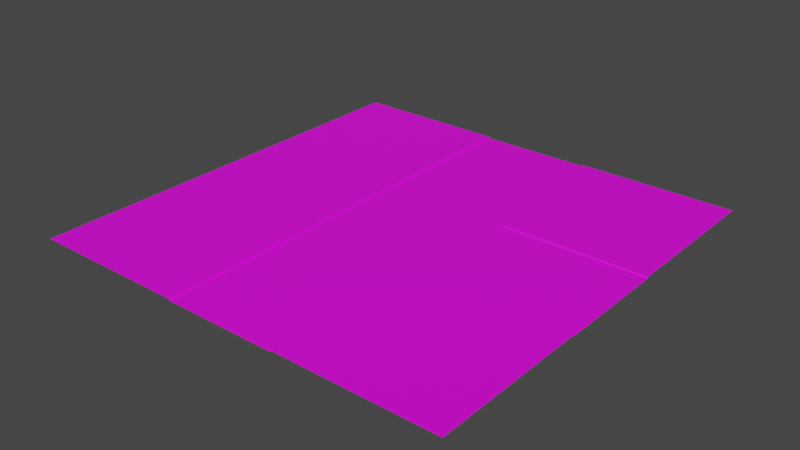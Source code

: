 # Source: RT.blend  (saved by Blender 2.93.21; exported with 4.5.12 LTS)
import bpy
from mathutils import Matrix  # noqa: F401  (used for matrix-valued properties, if any)

bpy.ops.wm.read_factory_settings(use_empty=True)
scene = bpy.context.scene
scene.name = 'Scene'

# ---- collections
col_collection = bpy.data.collections.new('Collection'); scene.collection.children.link(col_collection)

# ---- images (referenced by path relative to the original .blend; pixels are not part of the script)
import os
ASSET_DIR = os.environ.get("B2B_ASSET_DIR", "")  # directory of the original .blend (textures are referenced by path, not embedded)
HERE = os.path.dirname(os.path.abspath(__file__))  # packed textures are extracted next to this script under _unpacked/

def load_image(name, relpath, width, height, colorspace="sRGB"):
    """Load a texture the original file referenced (path relative to the .blend, or extracted next to this script)."""
    p = next((c for c in (os.path.join(HERE, relpath), os.path.join(ASSET_DIR, relpath)) if relpath and os.path.exists(c)), "")
    if p:
        img = bpy.data.images.load(p, check_existing=True)
        img.name = name
    else:  # same state as the original file: an image datablock whose file is absent (Cycles renders it pink)
        img = bpy.data.images.new(name, width, height)
        img.source = "FILE"
        img.filepath = "//" + (relpath or name)
    img.colorspace_settings.name = colorspace
    return img
img_8x8_png_012 = load_image('8x8.png.012', '8x8.png', 1024, 1024, 'sRGB')

# ---- materials (node trees are filled in below, after node groups)
mat_material_013 = bpy.data.materials.new('Material.013')
mat_material_013.use_transparent_shadow = False

# ---- material node trees
mat_material_013.use_nodes = True; mat_material_013.node_tree.nodes.clear()
_N = mat_material_013.node_tree.nodes; _L = mat_material_013.node_tree.links
n0 = _N.new('ShaderNodeBsdfPrincipled'); n0.name = 'Principled BSDF'; n0.location = (10, 300)
n0.distribution = 'GGX'
n0.subsurface_method = 'BURLEY'
n0.inputs[3].default_value = 1.45
n0.inputs[27].default_value = (0.0, 0.0, 0.0, 1.0)
n0.inputs[28].default_value = 1.0
n1 = _N.new('ShaderNodeOutputMaterial'); n1.name = 'Material Output'; n1.location = (300, 300)
n2 = _N.new('ShaderNodeTexImage'); n2.name = 'Image Texture'; n2.location = (-344, 227)
n2.image = img_8x8_png_012
n2.interpolation = 'Closest'
_L.new(n0.outputs[0], n1.inputs[0])
_L.new(n2.outputs[0], n0.inputs[0])
n1.is_active_output = True

# ---- world
world_world = bpy.data.worlds.new('World'); scene.world = world_world
world_world.use_nodes = True; world_world.node_tree.nodes.clear()
_N = world_world.node_tree.nodes; _L = world_world.node_tree.links
n0 = _N.new('ShaderNodeOutputWorld'); n0.name = 'World Output'; n0.location = (300, 300)
n1 = _N.new('ShaderNodeBackground'); n1.name = 'Background'; n1.location = (10, 300)
n1.inputs[0].default_value = (0.05088, 0.05088, 0.05088, 1.0)
_L.new(n1.outputs[0], n0.inputs[0])
n0.is_active_output = True
world_world.color = (0.05088, 0.05088, 0.05088)
world_world.use_sun_shadow = False
world_world.sun_shadow_jitter_overblur = 0.0

# ---- meshes
me_plane_012 = bpy.data.meshes.new('Plane.012')
me_plane_012.from_pydata([(32.0, -8.4, -0.2), (32.0, 8.4, -0.2), (32.0, -0.1, -0.2), (32.0, -3.9, -0.2), (32.0, 3.9, -0.2), (32.0, 0.09999, -0.2), (32.0, -4.1, -0.2), (32.0, 4.1, -0.2), (32.0, 7.9, -0.2), (32.0, -7.9, -0.2), (32.0, -0.3, -0.2), (32.0, 0.3, -0.2), (32.0, -7.7, -0.2), (32.0, 7.7, -0.2), (32.0, -8.5, 0.0), (32.0, 8.5, 0.0), (11.0, 8.4, -0.2), (11.0, 7.9, -0.2), (11.0, 7.7, -0.2), (11.0, 8.5, 0.0), (14.0, -8.4, -0.2), (14.0, -8.5, 0.0), (14.0, 8.4, -0.2), (14.0, 7.9, -0.2), (14.0, -7.9, -0.2), (14.0, -7.7, -0.2), (14.0, 7.7, -0.2), (14.0, 8.5, 0.0), (15.0, 8.4, -0.2), (15.0, -8.5, 0.0), (15.0, -8.4, -0.2), (11.0, 7.412, -0.2), (11.0, 6.424, -0.2), (11.0, 5.435, -0.2), (11.0, 4.447, -0.2), (11.0, 3.459, -0.2), (11.0, 2.471, -0.2), (11.0, 1.482, -0.2), (11.0, 0.4941, -0.2), (11.0, -0.4941, -0.2), (11.0, -1.482, -0.2), (11.0, -2.471, -0.2), (11.0, -3.459, -0.2), (11.0, -4.447, -0.2), (11.0, -5.435, -0.2), (11.0, -6.424, -0.2), (11.0, -7.412, -0.2), (14.0, 7.412, -0.2), (14.0, 6.424, -0.2), (14.0, 5.435, -0.2), (14.0, 4.447, -0.2), (14.0, 3.459, -0.2), (14.0, 2.471, -0.2), (14.0, 1.482, -0.2), (14.0, 0.4941, -0.2), (14.0, -0.4941, -0.2), (14.0, -1.482, -0.2), (14.0, -2.471, -0.2), (14.0, -3.459, -0.2), (14.0, -4.447, -0.2), (14.0, -5.435, -0.2), (14.0, -6.424, -0.2), (14.0, -7.412, -0.2), (15.0, 7.9, -0.2), (15.0, -7.9, -0.2), (15.0, -7.7, -0.2), (15.0, 7.7, -0.2), (15.0, 8.5, 0.0), (15.5, -8.4, -0.2), (15.5, -8.5, 0.0), (15.5, -4.1, -0.2), (15.5, -7.9, -0.2), (15.5, 0.09998, -0.2), (15.5, 7.9, -0.2), (15.5, -7.7, -0.2), (15.5, 4.1, -0.2), (15.5, -0.3, -0.2), (15.5, 0.3, -0.2), (15.5, 3.9, -0.2), (15.5, -3.9, -0.2), (15.5, -0.1, -0.2), (15.5, 8.4, -0.2), (15.5, 7.7, -0.2), (15.5, 8.5, 0.0), (8.4, 32.0, -0.2), (-8.4, 32.0, -0.2), (0.1, 32.0, -0.2), (3.9, 32.0, -0.2), (-3.9, 32.0, -0.2), (-0.1, 32.0, -0.2), (4.1, 32.0, -0.2), (-4.1, 32.0, -0.2), (-7.9, 32.0, -0.2), (7.9, 32.0, -0.2), (0.3, 32.0, -0.2), (-0.3, 32.0, -0.2), (7.7, 32.0, -0.2), (-7.7, 32.0, -0.2), (8.5, 32.0, 0.0), (-8.5, 32.0, 0.0), (-8.4, 11.0, -0.2), (-7.9, 11.0, -0.2), (-7.7, 11.0, -0.2), (-8.5, 11.0, 0.0), (8.4, 14.0, -0.2), (8.5, 14.0, 0.0), (-8.4, 14.0, -0.2), (-7.9, 14.0, -0.2), (7.9, 14.0, -0.2), (7.7, 14.0, -0.2), (-7.7, 14.0, -0.2), (-8.5, 14.0, 0.0), (-8.4, 15.0, -0.2), (8.5, 15.0, 0.0), (8.4, 15.0, -0.2), (-7.412, 11.0, -0.2), (-6.424, 11.0, -0.2), (-5.435, 11.0, -0.2), (-4.447, 11.0, -0.2), (-3.459, 11.0, -0.2), (-2.471, 11.0, -0.2), (-1.482, 11.0, -0.2), (-0.4941, 11.0, -0.2), (0.4941, 11.0, -0.2), (1.482, 11.0, -0.2), (2.471, 11.0, -0.2), (3.459, 11.0, -0.2), (4.447, 11.0, -0.2), (5.435, 11.0, -0.2), (6.424, 11.0, -0.2), (7.412, 11.0, -0.2), (-7.412, 14.0, -0.2), (-6.424, 14.0, -0.2), (-5.435, 14.0, -0.2), (-4.447, 14.0, -0.2), (-3.459, 14.0, -0.2), (-2.471, 14.0, -0.2), (-1.482, 14.0, -0.2), (-0.4941, 14.0, -0.2), (0.4941, 14.0, -0.2), (1.482, 14.0, -0.2), (2.471, 14.0, -0.2), (3.459, 14.0, -0.2), (4.447, 14.0, -0.2), (5.435, 14.0, -0.2), (6.424, 14.0, -0.2), (7.412, 14.0, -0.2), (-7.9, 15.0, -0.2), (7.9, 15.0, -0.2), (7.7, 15.0, -0.2), (-7.7, 15.0, -0.2), (-8.5, 15.0, 0.0), (8.4, 15.5, -0.2), (8.5, 15.5, 0.0), (4.1, 15.5, -0.2), (7.9, 15.5, -0.2), (-0.09999, 15.5, -0.2), (-7.9, 15.5, -0.2), (7.7, 15.5, -0.2), (-4.1, 15.5, -0.2), (0.3, 15.5, -0.2), (-0.3, 15.5, -0.2), (-3.9, 15.5, -0.2), (3.9, 15.5, -0.2), (0.1, 15.5, -0.2), (-8.4, 15.5, -0.2), (-7.7, 15.5, -0.2), (-8.5, 15.5, 0.0), (-8.4, -32.0, -0.2), (8.4, -32.0, -0.2), (-0.09993, -32.0, -0.2), (-3.9, -32.0, -0.2), (3.9, -32.0, -0.2), (0.1001, -32.0, -0.2), (-4.1, -32.0, -0.2), (4.1, -32.0, -0.2), (7.9, -32.0, -0.2), (-7.9, -32.0, -0.2), (-0.2999, -32.0, -0.2), (0.3001, -32.0, -0.2), (-7.7, -32.0, -0.2), (7.7, -32.0, -0.2), (-8.5, -32.0, 0.0), (8.5, -32.0, 0.0), (-8.4, -11.0, -0.2), (8.4, -11.0, -0.2), (7.9, -11.0, -0.2), (7.7, -11.0, -0.2), (-8.5, -11.0, 0.0), (8.5, -11.0, 0.0), (-8.4, -14.0, -0.2), (-8.5, -14.0, 0.0), (8.4, -14.0, -0.2), (7.9, -14.0, -0.2), (-7.9, -14.0, -0.2), (-7.7, -14.0, -0.2), (7.7, -14.0, -0.2), (8.5, -14.0, 0.0), (8.4, -15.0, -0.2), (-8.5, -15.0, 0.0), (-8.4, -15.0, -0.2), (7.412, -11.0, -0.2), (6.424, -11.0, -0.2), (5.435, -11.0, -0.2), (4.447, -11.0, -0.2), (3.459, -11.0, -0.2), (2.471, -11.0, -0.2), (1.482, -11.0, -0.2), (0.4941, -11.0, -0.2), (-0.4941, -11.0, -0.2), (-1.482, -11.0, -0.2), (-2.471, -11.0, -0.2), (-3.459, -11.0, -0.2), (-4.447, -11.0, -0.2), (-5.435, -11.0, -0.2), (-6.424, -11.0, -0.2), (-7.412, -11.0, -0.2), (7.412, -14.0, -0.2), (6.424, -14.0, -0.2), (5.435, -14.0, -0.2), (4.447, -14.0, -0.2), (3.459, -14.0, -0.2), (2.471, -14.0, -0.2), (1.482, -14.0, -0.2), (0.4941, -14.0, -0.2), (-0.4941, -14.0, -0.2), (-1.482, -14.0, -0.2), (-2.471, -14.0, -0.2), (-3.459, -14.0, -0.2), (-4.447, -14.0, -0.2), (-5.435, -14.0, -0.2), (-6.424, -14.0, -0.2), (-7.412, -14.0, -0.2), (7.9, -15.0, -0.2), (-7.9, -15.0, -0.2), (-7.7, -15.0, -0.2), (7.7, -15.0, -0.2), (8.5, -15.0, 0.0), (-8.4, -15.5, -0.2), (-8.5, -15.5, 0.0), (-4.1, -15.5, -0.2), (-7.9, -15.5, -0.2), (0.1, -15.5, -0.2), (7.9, -15.5, -0.2), (-7.7, -15.5, -0.2), (4.1, -15.5, -0.2), (-0.3, -15.5, -0.2), (0.3, -15.5, -0.2), (3.9, -15.5, -0.2), (-3.9, -15.5, -0.2), (-0.09998, -15.5, -0.2), (8.4, -15.5, -0.2), (7.7, -15.5, -0.2), (8.5, -15.5, 0.0), (8.45, -10.49, -0.2), (7.96, -10.4, -0.2), (7.763, -10.36, -0.2), (8.548, -10.51, 0.0), (8.598, -10.01, -0.2), (8.136, -9.814, -0.2), (7.951, -9.737, -0.2), (8.69, -10.04, 0.0), (8.838, -9.556, -0.2), (8.422, -9.278, -0.2), (8.256, -9.167, -0.2), (8.921, -9.611, 0.0), (9.162, -9.162, -0.2), (8.808, -8.808, -0.2), (8.667, -8.667, -0.2), (9.232, -9.232, 0.0), (9.556, -8.838, -0.2), (9.278, -8.422, -0.2), (9.167, -8.256, -0.2), (9.611, -8.921, 0.0), (10.01, -8.598, -0.2), (9.814, -8.136, -0.2), (9.737, -7.951, -0.2), (10.04, -8.69, 0.0), (10.49, -8.45, -0.2), (10.4, -7.96, -0.2), (10.36, -7.763, -0.2), (10.51, -8.548, 0.0), (11.0, -8.4, -0.2), (11.0, -7.9, -0.2), (11.0, -7.7, -0.2), (11.0, -8.5, 0.0), (-32.0, 32.0, 0.0), (-7.7, -11.0, -0.2), (-7.9, -11.0, -0.2), (-32.0, -32.0, 0.0), (10.49, 8.45, -0.2), (10.4, 7.96, -0.2), (10.36, 7.763, -0.2), (10.51, 8.548, 0.0), (10.01, 8.598, -0.2), (9.814, 8.136, -0.2), (9.737, 7.951, -0.2), (10.04, 8.69, 0.0), (9.556, 8.838, -0.2), (9.278, 8.422, -0.2), (9.167, 8.256, -0.2), (9.611, 8.921, 0.0), (9.162, 9.161, -0.2), (8.808, 8.808, -0.2), (8.667, 8.667, -0.2), (9.232, 9.232, 0.0), (8.838, 9.555, -0.2), (8.422, 9.278, -0.2), (8.256, 9.167, -0.2), (8.921, 9.611, 0.0), (8.598, 10.0, -0.2), (8.136, 9.814, -0.2), (7.951, 9.737, -0.2), (8.69, 10.04, 0.0), (8.45, 10.49, -0.2), (7.96, 10.4, -0.2), (7.763, 10.36, -0.2), (8.548, 10.51, 0.0), (8.4, 11.0, -0.2), (7.9, 11.0, -0.2), (7.7, 11.0, -0.2), (8.5, 11.0, 0.0), (32.0, -32.0, 0.0), (32.0, 32.0, 0.0)], [], [(81, 1, 15, 83), (20, 282, 285, 21), (68, 30, 29, 69), (63, 28, 22, 23), (66, 63, 23, 26), (30, 64, 24, 20), (64, 65, 25, 24), (25, 65, 66, 26), (30, 20, 21, 29), (16, 22, 27, 19), (46, 282, 20, 62), (16, 31, 47, 22), (31, 32, 48, 47), (32, 33, 49, 48), (33, 34, 50, 49), (34, 35, 51, 50), (35, 36, 52, 51), (36, 37, 53, 52), (37, 38, 54, 53), (38, 39, 55, 54), (39, 40, 56, 55), (40, 41, 57, 56), (41, 42, 58, 57), (42, 43, 59, 58), (43, 44, 60, 59), (44, 45, 61, 60), (45, 46, 62, 61), (68, 81, 28, 30), (22, 28, 67, 27), (8, 1, 81, 73), (10, 2, 80, 76), (2, 5, 72, 80), (9, 12, 74, 71), (4, 7, 75, 78), (3, 10, 76, 79), (5, 11, 77, 72), (13, 8, 73, 82), (11, 4, 78, 77), (7, 13, 82, 75), (0, 9, 71, 68), (12, 6, 70, 74), (0, 68, 69, 14), (6, 3, 79, 70), (28, 81, 83, 67), (165, 85, 99, 167), (104, 318, 321, 105), (152, 114, 113, 153), (147, 112, 106, 107), (150, 147, 107, 110), (114, 148, 108, 104), (148, 149, 109, 108), (109, 149, 150, 110), (114, 104, 105, 113), (100, 106, 111, 103), (130, 318, 104, 146), (100, 115, 131, 106), (115, 116, 132, 131), (116, 117, 133, 132), (117, 118, 134, 133), (118, 119, 135, 134), (119, 120, 136, 135), (120, 121, 137, 136), (121, 122, 138, 137), (122, 123, 139, 138), (123, 124, 140, 139), (124, 125, 141, 140), (125, 126, 142, 141), (126, 127, 143, 142), (127, 128, 144, 143), (128, 129, 145, 144), (129, 130, 146, 145), (152, 165, 112, 114), (106, 112, 151, 111), (92, 85, 165, 157), (94, 86, 164, 160), (86, 89, 156, 164), (93, 96, 158, 155), (88, 91, 159, 162), (87, 94, 160, 163), (89, 95, 161, 156), (97, 92, 157, 166), (95, 88, 162, 161), (91, 97, 166, 159), (84, 93, 155, 152), (96, 90, 154, 158), (84, 152, 153, 98), (90, 87, 163, 154), (112, 165, 167, 151), (251, 169, 183, 253), (190, 184, 188, 191), (238, 200, 199, 239), (233, 198, 192, 193), (236, 233, 193, 196), (200, 234, 194, 190), (234, 235, 195, 194), (195, 235, 236, 196), (200, 190, 191, 199), (185, 192, 197, 189), (216, 184, 190, 232), (185, 201, 217, 192), (201, 202, 218, 217), (202, 203, 219, 218), (203, 204, 220, 219), (204, 205, 221, 220), (205, 206, 222, 221), (206, 207, 223, 222), (207, 208, 224, 223), (208, 209, 225, 224), (209, 210, 226, 225), (210, 211, 227, 226), (211, 212, 228, 227), (212, 213, 229, 228), (213, 214, 230, 229), (214, 215, 231, 230), (215, 216, 232, 231), (238, 251, 198, 200), (192, 198, 237, 197), (176, 169, 251, 243), (178, 170, 250, 246), (170, 173, 242, 250), (177, 180, 244, 241), (172, 175, 245, 248), (171, 178, 246, 249), (173, 179, 247, 242), (181, 176, 243, 252), (179, 172, 248, 247), (175, 181, 252, 245), (168, 177, 241, 238), (180, 174, 240, 244), (168, 238, 239, 182), (174, 171, 249, 240), (198, 251, 253, 237), (186, 255, 256, 187), (185, 189, 257, 254), (185, 186, 255, 254), (255, 259, 260, 256), (254, 257, 261, 258), (254, 255, 259, 258), (259, 263, 264, 260), (258, 261, 265, 262), (258, 259, 263, 262), (263, 267, 268, 264), (262, 265, 269, 266), (262, 263, 267, 266), (267, 271, 272, 268), (266, 269, 273, 270), (266, 267, 271, 270), (271, 275, 276, 272), (270, 273, 277, 274), (270, 271, 275, 274), (275, 279, 280, 276), (274, 277, 281, 278), (274, 275, 279, 278), (279, 283, 284, 280), (278, 281, 285, 282), (278, 279, 283, 282), (100, 103, 188, 184), (187, 256, 260, 264, 268, 272, 276, 280, 284, 18, 292, 296, 300, 304, 308, 312, 316, 320), (199, 191, 188, 103, 111, 151, 167, 99, 286, 289, 182, 239), (100, 101, 288, 184), (187, 320, 102, 287), (101, 288, 287, 102), (17, 291, 292, 18), (16, 19, 293, 290), (16, 17, 291, 290), (291, 295, 296, 292), (290, 293, 297, 294), (290, 291, 295, 294), (295, 299, 300, 296), (294, 297, 301, 298), (294, 295, 299, 298), (299, 303, 304, 300), (298, 301, 305, 302), (298, 299, 303, 302), (303, 307, 308, 304), (302, 305, 309, 306), (302, 303, 307, 306), (307, 311, 312, 308), (306, 309, 313, 310), (306, 307, 311, 310), (311, 315, 316, 312), (310, 313, 317, 314), (310, 311, 315, 314), (315, 319, 320, 316), (314, 317, 321, 318), (314, 315, 319, 318), (21, 285, 281, 277, 273, 269, 265, 261, 257, 189, 197, 237, 253, 183, 322, 14, 69, 29), (105, 321, 317, 313, 309, 305, 301, 297, 293, 19, 27, 67, 83, 15, 323, 98, 153, 113)])
_uv = me_plane_012.uv_layers.new(name='UVMap')
_uv.uv.foreach_set('vector', [0.6869, 0.4411, 0.6869, 0.4411, 0.6869, 0.4411, 0.6869, 0.4411, 0.6914, 0.438, 0.6914, 0.438, 0.6914, 0.438, 0.6914, 0.438, 0.6914, 0.438, 0.6914, 0.438, 0.6914, 0.438, 0.6914, 0.438, 0.1748, 0.9308, 0.1748, 0.9308, 0.1748, 0.9308, 0.1748, 0.9308, 0.1837, 0.8131, 0.1837, 0.8131, 0.1837, 0.8131, 0.1837, 0.8131, 0.1777, 0.9308, 0.1777, 0.9308, 0.1777, 0.9308, 0.1777, 0.9308, 0.1813, 0.8162, 0.1813, 0.8162, 0.1813, 0.8162, 0.1813, 0.8162, 0.1813, 0.9412, 0.1813, 0.9412, 0.1837, 0.9381, 0.1837, 0.9381, 0.6914, 0.438, 0.6914, 0.438, 0.6914, 0.438, 0.6914, 0.438, 0.6869, 0.4411, 0.6869, 0.4411, 0.6869, 0.4411, 0.6869, 0.4411, 0.8125, 0.6875, 0.8125, 0.6875, 0.8125, 0.6875, 0.8125, 0.6875, 0.8125, 0.6875, 0.8125, 0.6875, 0.8125, 0.6875, 0.8125, 0.6875, 0.1875, 0.9375, 0.1875, 0.9375, 0.1875, 0.9375, 0.1875, 0.9375, 0.8125, 0.6875, 0.8125, 0.6875, 0.8125, 0.6875, 0.8125, 0.6875, 0.1875, 0.9375, 0.1875, 0.9375, 0.1875, 0.9375, 0.1875, 0.9375, 0.8125, 0.6875, 0.8125, 0.6875, 0.8125, 0.6875, 0.8125, 0.6875, 0.1875, 0.9375, 0.1875, 0.9375, 0.1875, 0.9375, 0.1875, 0.9375, 0.8125, 0.6875, 0.8125, 0.6875, 0.8125, 0.6875, 0.8125, 0.6875, 0.1875, 0.9375, 0.1875, 0.9375, 0.1875, 0.9375, 0.1875, 0.9375, 0.8125, 0.6875, 0.8125, 0.6875, 0.8125, 0.6875, 0.8125, 0.6875, 0.1875, 0.9375, 0.1875, 0.9375, 0.1875, 0.9375, 0.1875, 0.9375, 0.8125, 0.6875, 0.8125, 0.6875, 0.8125, 0.6875, 0.8125, 0.6875, 0.1875, 0.9375, 0.1875, 0.9375, 0.1875, 0.9375, 0.1875, 0.9375, 0.8125, 0.6875, 0.8125, 0.6875, 0.8125, 0.6875, 0.8125, 0.6875, 0.1875, 0.9375, 0.1875, 0.9375, 0.1875, 0.9375, 0.1875, 0.9375, 0.8125, 0.6875, 0.8125, 0.6875, 0.8125, 0.6875, 0.8125, 0.6875, 0.1875, 0.9375, 0.1875, 0.9375, 0.1875, 0.9375, 0.1875, 0.9375, 0.8164, 0.688, 0.8119, 0.6911, 0.8119, 0.6911, 0.8164, 0.688, 0.6869, 0.4411, 0.6869, 0.4411, 0.6869, 0.4411, 0.6869, 0.4411, 0.1748, 0.9308, 0.1748, 0.9308, 0.1748, 0.9308, 0.1748, 0.9308, 0.1905, 0.81, 0.1905, 0.81, 0.1905, 0.81, 0.1905, 0.81, 0.1817, 0.937, 0.1817, 0.937, 0.1817, 0.937, 0.1817, 0.937, 0.1813, 0.8162, 0.1813, 0.8162, 0.1813, 0.8162, 0.1813, 0.8162, 0.8129, 0.6891, 0.8129, 0.6891, 0.8129, 0.6891, 0.8129, 0.6891, 0.1867, 0.9308, 0.1867, 0.9308, 0.1867, 0.9308, 0.1867, 0.9308, 0.1797, 0.81, 0.1797, 0.81, 0.1797, 0.81, 0.1797, 0.81, 0.1837, 0.8131, 0.1837, 0.8131, 0.1837, 0.8131, 0.1837, 0.8131, 0.1865, 0.9308, 0.1865, 0.9308, 0.1865, 0.9308, 0.1865, 0.9308, 0.1816, 0.9215, 0.1816, 0.9215, 0.1816, 0.9215, 0.1816, 0.9215, 0.1777, 0.9308, 0.1777, 0.9308, 0.1777, 0.9308, 0.1777, 0.9308, 0.1795, 0.9246, 0.1795, 0.9246, 0.1795, 0.9246, 0.1795, 0.9246, 0.6914, 0.438, 0.6914, 0.438, 0.6914, 0.438, 0.6914, 0.438, 0.8181, 0.686, 0.8181, 0.686, 0.8181, 0.686, 0.8181, 0.686, 0.6869, 0.4411, 0.6869, 0.4411, 0.6869, 0.4411, 0.6869, 0.4411, 0.6869, 0.4411, 0.6869, 0.4411, 0.6869, 0.4411, 0.6869, 0.4411, 0.6914, 0.438, 0.6914, 0.438, 0.6914, 0.438, 0.6914, 0.438, 0.6914, 0.438, 0.6914, 0.438, 0.6914, 0.438, 0.6914, 0.438, 0.1748, 0.9308, 0.1748, 0.9308, 0.1748, 0.9308, 0.1748, 0.9308, 0.1837, 0.8131, 0.1837, 0.8131, 0.1837, 0.8131, 0.1837, 0.8131, 0.1777, 0.9308, 0.1777, 0.9308, 0.1777, 0.9308, 0.1777, 0.9308, 0.1813, 0.8162, 0.1813, 0.8162, 0.1813, 0.8162, 0.1813, 0.8162, 0.1813, 0.9412, 0.1813, 0.9412, 0.1837, 0.9381, 0.1837, 0.9381, 0.6914, 0.438, 0.6914, 0.438, 0.6914, 0.438, 0.6914, 0.438, 0.6869, 0.4411, 0.6869, 0.4411, 0.6869, 0.4411, 0.6869, 0.4411, 0.8125, 0.6875, 0.8125, 0.6875, 0.8125, 0.6875, 0.8125, 0.6875, 0.8125, 0.6875, 0.8125, 0.6875, 0.8125, 0.6875, 0.8125, 0.6875, 0.1875, 0.9375, 0.1875, 0.9375, 0.1875, 0.9375, 0.1875, 0.9375, 0.8125, 0.6875, 0.8125, 0.6875, 0.8125, 0.6875, 0.8125, 0.6875, 0.1875, 0.9375, 0.1875, 0.9375, 0.1875, 0.9375, 0.1875, 0.9375, 0.8125, 0.6875, 0.8125, 0.6875, 0.8125, 0.6875, 0.8125, 0.6875, 0.1875, 0.9375, 0.1875, 0.9375, 0.1875, 0.9375, 0.1875, 0.9375, 0.8125, 0.6875, 0.8125, 0.6875, 0.8125, 0.6875, 0.8125, 0.6875, 0.1875, 0.9375, 0.1875, 0.9375, 0.1875, 0.9375, 0.1875, 0.9375, 0.8125, 0.6875, 0.8125, 0.6875, 0.8125, 0.6875, 0.8125, 0.6875, 0.1875, 0.9375, 0.1875, 0.9375, 0.1875, 0.9375, 0.1875, 0.9375, 0.8125, 0.6875, 0.8125, 0.6875, 0.8125, 0.6875, 0.8125, 0.6875, 0.1875, 0.9375, 0.1875, 0.9375, 0.1875, 0.9375, 0.1875, 0.9375, 0.8125, 0.6875, 0.8125, 0.6875, 0.8125, 0.6875, 0.8125, 0.6875, 0.1875, 0.9375, 0.1875, 0.9375, 0.1875, 0.9375, 0.1875, 0.9375, 0.8125, 0.6875, 0.8125, 0.6875, 0.8125, 0.6875, 0.8125, 0.6875, 0.1875, 0.9375, 0.1875, 0.9375, 0.1875, 0.9375, 0.1875, 0.9375, 0.8164, 0.688, 0.8119, 0.6911, 0.8119, 0.6911, 0.8164, 0.688, 0.6869, 0.4411, 0.6869, 0.4411, 0.6869, 0.4411, 0.6869, 0.4411, 0.1748, 0.9308, 0.1748, 0.9308, 0.1748, 0.9308, 0.1748, 0.9308, 0.1905, 0.81, 0.1905, 0.81, 0.1905, 0.81, 0.1905, 0.81, 0.1817, 0.937, 0.1817, 0.937, 0.1817, 0.937, 0.1817, 0.937, 0.1813, 0.8162, 0.1813, 0.8162, 0.1813, 0.8162, 0.1813, 0.8162, 0.8129, 0.6891, 0.8129, 0.6891, 0.8129, 0.6891, 0.8129, 0.6891, 0.1867, 0.9308, 0.1867, 0.9308, 0.1867, 0.9308, 0.1867, 0.9308, 0.1797, 0.81, 0.1797, 0.81, 0.1797, 0.81, 0.1797, 0.81, 0.1837, 0.8131, 0.1837, 0.8131, 0.1837, 0.8131, 0.1837, 0.8131, 0.1865, 0.9308, 0.1865, 0.9308, 0.1865, 0.9308, 0.1865, 0.9308, 0.1816, 0.9215, 0.1816, 0.9215, 0.1816, 0.9215, 0.1816, 0.9215, 0.1777, 0.9308, 0.1777, 0.9308, 0.1777, 0.9308, 0.1777, 0.9308, 0.1795, 0.9246, 0.1795, 0.9246, 0.1795, 0.9246, 0.1795, 0.9246, 0.6914, 0.438, 0.6914, 0.438, 0.6914, 0.438, 0.6914, 0.438, 0.8181, 0.686, 0.8181, 0.686, 0.8181, 0.686, 0.8181, 0.686, 0.6869, 0.4411, 0.6869, 0.4411, 0.6869, 0.4411, 0.6869, 0.4411, 0.6869, 0.4411, 0.6869, 0.4411, 0.6869, 0.4411, 0.6869, 0.4411, 0.6914, 0.438, 0.6914, 0.438, 0.6914, 0.438, 0.6914, 0.438, 0.6914, 0.438, 0.6914, 0.438, 0.6914, 0.438, 0.6914, 0.438, 0.1748, 0.9308, 0.1748, 0.9308, 0.1748, 0.9308, 0.1748, 0.9308, 0.1837, 0.8131, 0.1837, 0.8131, 0.1837, 0.8131, 0.1837, 0.8131, 0.1777, 0.9308, 0.1777, 0.9308, 0.1777, 0.9308, 0.1777, 0.9308, 0.1813, 0.8162, 0.1813, 0.8162, 0.1813, 0.8162, 0.1813, 0.8162, 0.1813, 0.9412, 0.1813, 0.9412, 0.1837, 0.9381, 0.1837, 0.9381, 0.6914, 0.438, 0.6914, 0.438, 0.6914, 0.438, 0.6914, 0.438, 0.6869, 0.4411, 0.6869, 0.4411, 0.6869, 0.4411, 0.6869, 0.4411, 0.8125, 0.6875, 0.8125, 0.6875, 0.8125, 0.6875, 0.8125, 0.6875, 0.8125, 0.6875, 0.8125, 0.6875, 0.8125, 0.6875, 0.8125, 0.6875, 0.1875, 0.9375, 0.1875, 0.9375, 0.1875, 0.9375, 0.1875, 0.9375, 0.8125, 0.6875, 0.8125, 0.6875, 0.8125, 0.6875, 0.8125, 0.6875, 0.1875, 0.9375, 0.1875, 0.9375, 0.1875, 0.9375, 0.1875, 0.9375, 0.8125, 0.6875, 0.8125, 0.6875, 0.8125, 0.6875, 0.8125, 0.6875, 0.1875, 0.9375, 0.1875, 0.9375, 0.1875, 0.9375, 0.1875, 0.9375, 0.8125, 0.6875, 0.8125, 0.6875, 0.8125, 0.6875, 0.8125, 0.6875, 0.1875, 0.9375, 0.1875, 0.9375, 0.1875, 0.9375, 0.1875, 0.9375, 0.8125, 0.6875, 0.8125, 0.6875, 0.8125, 0.6875, 0.8125, 0.6875, 0.1875, 0.9375, 0.1875, 0.9375, 0.1875, 0.9375, 0.1875, 0.9375, 0.8125, 0.6875, 0.8125, 0.6875, 0.8125, 0.6875, 0.8125, 0.6875, 0.1875, 0.9375, 0.1875, 0.9375, 0.1875, 0.9375, 0.1875, 0.9375, 0.8125, 0.6875, 0.8125, 0.6875, 0.8125, 0.6875, 0.8125, 0.6875, 0.1875, 0.9375, 0.1875, 0.9375, 0.1875, 0.9375, 0.1875, 0.9375, 0.8125, 0.6875, 0.8125, 0.6875, 0.8125, 0.6875, 0.8125, 0.6875, 0.1875, 0.9375, 0.1875, 0.9375, 0.1875, 0.9375, 0.1875, 0.9375, 0.8164, 0.688, 0.8119, 0.6911, 0.8119, 0.6911, 0.8164, 0.688, 0.6869, 0.4411, 0.6869, 0.4411, 0.6869, 0.4411, 0.6869, 0.4411, 0.1748, 0.9308, 0.1748, 0.9308, 0.1748, 0.9308, 0.1748, 0.9308, 0.1905, 0.81, 0.1905, 0.81, 0.1905, 0.81, 0.1905, 0.81, 0.1817, 0.937, 0.1817, 0.937, 0.1817, 0.937, 0.1817, 0.937, 0.1813, 0.8162, 0.1813, 0.8162, 0.1813, 0.8162, 0.1813, 0.8162, 0.8129, 0.6891, 0.8129, 0.6891, 0.8129, 0.6891, 0.8129, 0.6891, 0.1867, 0.9308, 0.1867, 0.9308, 0.1867, 0.9308, 0.1867, 0.9308, 0.1797, 0.81, 0.1797, 0.81, 0.1797, 0.81, 0.1797, 0.81, 0.1837, 0.8131, 0.1837, 0.8131, 0.1837, 0.8131, 0.1837, 0.8131, 0.1865, 0.9308, 0.1865, 0.9308, 0.1865, 0.9308, 0.1865, 0.9308, 0.1816, 0.9215, 0.1816, 0.9215, 0.1816, 0.9215, 0.1816, 0.9215, 0.1777, 0.9308, 0.1777, 0.9308, 0.1777, 0.9308, 0.1777, 0.9308, 0.1795, 0.9246, 0.1795, 0.9246, 0.1795, 0.9246, 0.1795, 0.9246, 0.6914, 0.438, 0.6914, 0.438, 0.6914, 0.438, 0.6914, 0.438, 0.8181, 0.686, 0.8181, 0.686, 0.8181, 0.686, 0.8181, 0.686, 0.6869, 0.4411, 0.6869, 0.4411, 0.6869, 0.4411, 0.6869, 0.4411, 0.1875, 0.8125, 0.1875, 0.8125, 0.1875, 0.8125, 0.1875, 0.8125, 0.6869, 0.4411, 0.6869, 0.4411, 0.6869, 0.4411, 0.6869, 0.4411, 0.1875, 0.9375, 0.1875, 0.9375, 0.1875, 0.9375, 0.1875, 0.9375, 0.1875, 0.8125, 0.1875, 0.8125, 0.1875, 0.8125, 0.1875, 0.8125, 0.6869, 0.4411, 0.6869, 0.4411, 0.6869, 0.4411, 0.6869, 0.4411, 0.1875, 0.9375, 0.1875, 0.9375, 0.1875, 0.9375, 0.1875, 0.9375, 0.1875, 0.8125, 0.1875, 0.8125, 0.1875, 0.8125, 0.1875, 0.8125, 0.6869, 0.4411, 0.6869, 0.4411, 0.6869, 0.4411, 0.6869, 0.4411, 0.1875, 0.9375, 0.1875, 0.9375, 0.1875, 0.9375, 0.1875, 0.9375, 0.1875, 0.8125, 0.1875, 0.8125, 0.1875, 0.8125, 0.1875, 0.8125, 0.6869, 0.4411, 0.6869, 0.4411, 0.6869, 0.4411, 0.6869, 0.4411, 0.1875, 0.9375, 0.1875, 0.9375, 0.1875, 0.9375, 0.1875, 0.9375, 0.1875, 0.8125, 0.1875, 0.8125, 0.1875, 0.8125, 0.1875, 0.8125, 0.6869, 0.4411, 0.6869, 0.4411, 0.6869, 0.4411, 0.6869, 0.4411, 0.1875, 0.9375, 0.1875, 0.9375, 0.1875, 0.9375, 0.1875, 0.9375, 0.1875, 0.8125, 0.1875, 0.8125, 0.1875, 0.8125, 0.1875, 0.8125, 0.6869, 0.4411, 0.6869, 0.4411, 0.6869, 0.4411, 0.6869, 0.4411, 0.1875, 0.9375, 0.1875, 0.9375, 0.1875, 0.9375, 0.1875, 0.9375, 0.1875, 0.8125, 0.1875, 0.8125, 0.1875, 0.8125, 0.1875, 0.8125, 0.6869, 0.4411, 0.6869, 0.4411, 0.6869, 0.4411, 0.6869, 0.4411, 0.1875, 0.9375, 0.1875, 0.9375, 0.1875, 0.9375, 0.1875, 0.9375, 0.1875, 0.8125, 0.1875, 0.8125, 0.1875, 0.8125, 0.1875, 0.8125, 0.6869, 0.4411, 0.6869, 0.4411, 0.6869, 0.4411, 0.6869, 0.4411, 0.1875, 0.9375, 0.1875, 0.9375, 0.1875, 0.9375, 0.1875, 0.9375, 0.6869, 0.4411, 0.6869, 0.4411, 0.6869, 0.4411, 0.6869, 0.4411, 0.1562, 0.9062, 0.1562, 0.9062, 0.1562, 0.9062, 0.1562, 0.9062, 0.1562, 0.9062, 0.1562, 0.9062, 0.1562, 0.9062, 0.1562, 0.9062, 0.1562, 0.9062, 0.1562, 0.9062, 0.1562, 0.9062, 0.1562, 0.9062, 0.1562, 0.9062, 0.1562, 0.9062, 0.1562, 0.9062, 0.1562, 0.9062, 0.1562, 0.9062, 0.1562, 0.9062, 0.6582, 0.408, 0.6582, 0.408, 0.6582, 0.408, 0.6582, 0.408, 0.6582, 0.408, 0.6582, 0.408, 0.6582, 0.408, 0.6582, 0.408, 0.6582, 0.408, 0.6582, 0.408, 0.6582, 0.408, 0.6582, 0.408, 0.1562, 0.9062, 0.1562, 0.9062, 0.1562, 0.9062, 0.1562, 0.9062, 0.1562, 0.9062, 0.1562, 0.9062, 0.1562, 0.9062, 0.1562, 0.9062, 0.1875, 0.8125, 0.1875, 0.8125, 0.1875, 0.8125, 0.1875, 0.8125, 0.1875, 0.8125, 0.1875, 0.8125, 0.1875, 0.8125, 0.1875, 0.8125, 0.6869, 0.4411, 0.6869, 0.4411, 0.6869, 0.4411, 0.6869, 0.4411, 0.1875, 0.9375, 0.1875, 0.9375, 0.1875, 0.9375, 0.1875, 0.9375, 0.1875, 0.8125, 0.1875, 0.8125, 0.1875, 0.8125, 0.1875, 0.8125, 0.6869, 0.4411, 0.6869, 0.4411, 0.6869, 0.4411, 0.6869, 0.4411, 0.1875, 0.9375, 0.1875, 0.9375, 0.1875, 0.9375, 0.1875, 0.9375, 0.1875, 0.8125, 0.1875, 0.8125, 0.1875, 0.8125, 0.1875, 0.8125, 0.6869, 0.4411, 0.6869, 0.4411, 0.6869, 0.4411, 0.6869, 0.4411, 0.1875, 0.9375, 0.1875, 0.9375, 0.1875, 0.9375, 0.1875, 0.9375, 0.1875, 0.8125, 0.1875, 0.8125, 0.1875, 0.8125, 0.1875, 0.8125, 0.6869, 0.4411, 0.6869, 0.4411, 0.6869, 0.4411, 0.6869, 0.4411, 0.1875, 0.9375, 0.1875, 0.9375, 0.1875, 0.9375, 0.1875, 0.9375, 0.1875, 0.8125, 0.1875, 0.8125, 0.1875, 0.8125, 0.1875, 0.8125, 0.6869, 0.4411, 0.6869, 0.4411, 0.6869, 0.4411, 0.6869, 0.4411, 0.1875, 0.9375, 0.1875, 0.9375, 0.1875, 0.9375, 0.1875, 0.9375, 0.1875, 0.8125, 0.1875, 0.8125, 0.1875, 0.8125, 0.1875, 0.8125, 0.6869, 0.4411, 0.6869, 0.4411, 0.6869, 0.4411, 0.6869, 0.4411, 0.1875, 0.9375, 0.1875, 0.9375, 0.1875, 0.9375, 0.1875, 0.9375, 0.1875, 0.8125, 0.1875, 0.8125, 0.1875, 0.8125, 0.1875, 0.8125, 0.6869, 0.4411, 0.6869, 0.4411, 0.6869, 0.4411, 0.6869, 0.4411, 0.1875, 0.9375, 0.1875, 0.9375, 0.1875, 0.9375, 0.1875, 0.9375, 0.1875, 0.8125, 0.1875, 0.8125, 0.1875, 0.8125, 0.1875, 0.8125, 0.6869, 0.4411, 0.6869, 0.4411, 0.6869, 0.4411, 0.6869, 0.4411, 0.1875, 0.9375, 0.1875, 0.9375, 0.1875, 0.9375, 0.1875, 0.9375, 0.7207, 0.408, 0.7207, 0.408, 0.7207, 0.408, 0.7207, 0.408, 0.7207, 0.408, 0.7207, 0.408, 0.7207, 0.408, 0.7207, 0.408, 0.7207, 0.408, 0.7207, 0.408, 0.7207, 0.408, 0.7207, 0.408, 0.7207, 0.408, 0.7207, 0.408, 0.7207, 0.408, 0.7207, 0.408, 0.7207, 0.408, 0.7207, 0.408, 0.7207, 0.408, 0.7207, 0.408, 0.7207, 0.408, 0.7207, 0.408, 0.7207, 0.408, 0.7207, 0.408, 0.7207, 0.408, 0.7207, 0.408, 0.7207, 0.408, 0.7207, 0.408, 0.7207, 0.408, 0.7207, 0.408, 0.7207, 0.408, 0.7207, 0.408, 0.7207, 0.408, 0.7207, 0.408, 0.7207, 0.408, 0.7207, 0.408])
me_plane_012.materials.append(mat_material_013)
me_plane_012.materials.append(None)
me_plane_012.use_remesh_fix_poles = True
me_plane_012.use_remesh_preserve_attributes = False
me_plane_012.update()

# ---- objects
ob_plane_002 = bpy.data.objects.new('Plane.002', me_plane_012)

# ---- transforms, parenting, visibility, modifiers, constraints
ob_plane_002.location = (0.0, 0.0, 0.0)

# ---- collection membership
col_collection.objects.link(ob_plane_002)

# ---- scene / render settings (as saved in the file)
scene.frame_start = 1; scene.frame_end = 250; scene.frame_set(1)
scene.render.engine = 'BLENDER_EEVEE_NEXT'
scene.cycles.use_denoising = False
scene.cycles.samples = 128
scene.cycles.sampling_pattern = 'TABULATED_SOBOL'
scene.cycles.use_adaptive_sampling = False
scene.cycles.use_light_tree = False
scene.view_settings.view_transform = 'Filmic'
bpy.context.view_layer.update()

# ---- added for rendering (the .blend has no active camera and no usable light): camera, sun
cam_auto = bpy.data.cameras.new('AutoCamera')
cam_auto.lens = 50.0
cam_auto.sensor_width = 36.0
cam_auto.clip_end = 1469.67
ob_auto_camera = bpy.data.objects.new('AutoCamera', cam_auto)
scene.collection.objects.link(ob_auto_camera)
ob_auto_camera.location = (83.742, -100.49, 66.8936)
ob_auto_camera.rotation_euler = (1.09748, -7.21219e-08, 0.694738)
scene.camera = ob_auto_camera
light_auto_sun = bpy.data.lights.new('AutoSun', 'SUN')
light_auto_sun.energy = 3.0
light_auto_sun.angle = 0.0523599
ob_auto_sun = bpy.data.objects.new('AutoSun', light_auto_sun)
scene.collection.objects.link(ob_auto_sun)
ob_auto_sun.rotation_euler = (0.872665, 0.174533, 0.523599)
bpy.context.view_layer.update()
